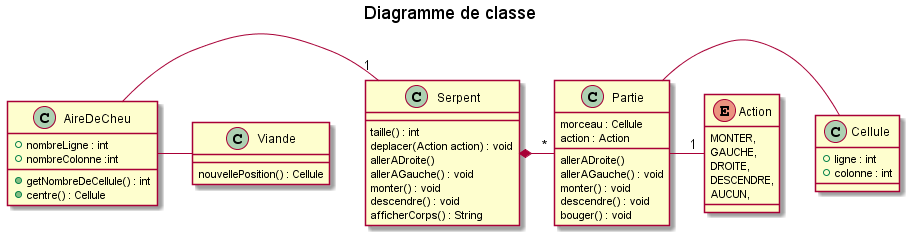

The diagram above was rendered by PlantUML. Its source (embedded in the PNG):
@startuml
title Diagramme de classe

enum Action{
    MONTER,
    GAUCHE,
    DROITE,
    DESCENDRE,
    AUCUN,
}

class AireDeCheu{
    +nombreLigne : int
    +nombreColonne :int
    +getNombreDeCellule() : int
    +centre() : Cellule

}
class Cellule{
    + ligne : int
    + colonne : int
}
class Partie{
    morceau : Cellule
    action : Action
    allerADroite()
    allerAGauche() : void
    monter() : void
    descendre() : void
    bouger() : void

}

class Serpent{
    taille() : int
    deplacer(Action action) : void
    allerADroite()
    allerAGauche() : void
    monter() : void
    descendre() : void
    afficherCorps() : String
}
class Viande{
    nouvellePosition() : Cellule
}

Serpent *- "*" Partie
Partie - Cellule
Partie - "1" Action
AireDeCheu - "1" Serpent
AireDeCheu - Viande
@enduml